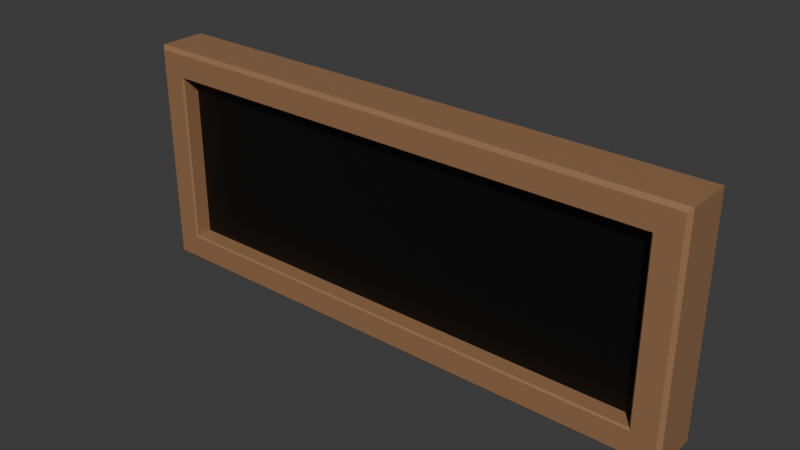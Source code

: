 # Source: timer.blend  (saved by Blender 5.1.30; exported with 4.5.12 LTS)
import bpy
from mathutils import Matrix  # noqa: F401  (used for matrix-valued properties, if any)

bpy.ops.wm.read_factory_settings(use_empty=True)
scene = bpy.context.scene
scene.name = 'Scene'

# ---- collections
col_collection = bpy.data.collections.new('Collection'); scene.collection.children.link(col_collection)

# ---- materials (node trees are filled in below, after node groups)
mat_border = bpy.data.materials.new('Border')
mat_inside = bpy.data.materials.new('Inside')

# ---- material node trees
mat_border.use_nodes = True; mat_border.node_tree.nodes.clear()
_N = mat_border.node_tree.nodes; _L = mat_border.node_tree.links
n0 = _N.new('ShaderNodeBsdfPrincipled'); n0.name = 'Principled BSDF'; n0.location = (-200, 100)
n0.inputs[0].default_value = (0.3054, 0.1608, 0.07934, 1.0)
n1 = _N.new('ShaderNodeOutputMaterial'); n1.name = 'Material Output'; n1.location = (200, 100)
_L.new(n0.outputs[0], n1.inputs[0])
n1.is_active_output = True
mat_inside.use_nodes = True; mat_inside.node_tree.nodes.clear()
_N = mat_inside.node_tree.nodes; _L = mat_inside.node_tree.links
n0 = _N.new('ShaderNodeBsdfPrincipled'); n0.name = 'Principled BSDF'; n0.location = (-200, 100)
n0.inputs[0].default_value = (0.0, 0.0, 0.0, 1.0)
n1 = _N.new('ShaderNodeOutputMaterial'); n1.name = 'Material Output'; n1.location = (200, 100)
_L.new(n0.outputs[0], n1.inputs[0])
n1.is_active_output = True

# ---- world
world_world = bpy.data.worlds.new('World'); scene.world = world_world
world_world.use_nodes = True; world_world.node_tree.nodes.clear()
_N = world_world.node_tree.nodes; _L = world_world.node_tree.links
n0 = _N.new('ShaderNodeOutputWorld'); n0.name = 'World Output'; n0.location = (200, 100)
n1 = _N.new('ShaderNodeBackground'); n1.name = 'Background'; n1.location = (-200, 100)
n1.inputs[0].default_value = (0.05088, 0.05088, 0.05088, 1.0)
_L.new(n1.outputs[0], n0.inputs[0])
n0.is_active_output = True
world_world.color = (0.05088, 0.05088, 0.05088)
world_world.sun_shadow_jitter_overblur = 0.0

# ---- meshes
me_cube_001 = bpy.data.meshes.new('Cube.001')
me_cube_001.from_pydata([(-1.0, 0.08936, -0.4056), (-1.0, 0.08936, 0.4056), (1.0, 0.08936, -0.4056), (1.0, 0.08936, 0.4056), (-0.8989, -0.02805, -0.3045), (-0.8989, -0.02805, 0.3045), (0.8989, -0.02805, 0.3045), (0.8989, -0.02805, -0.3045), (-1.0, -0.07649, -0.4056), (-0.9871, -0.08936, -0.3928), (-0.9871, -0.08936, 0.3928), (-1.0, -0.07649, 0.4056), (1.0, -0.07649, 0.4056), (0.9871, -0.08936, 0.3928), (0.9871, -0.08936, -0.3928), (1.0, -0.07649, -0.4056), (-0.9043, -0.08936, -0.3099), (-0.8989, -0.08395, -0.3045), (-0.8989, -0.08395, 0.3045), (-0.9043, -0.08936, 0.3099), (0.8989, -0.08395, -0.3045), (0.9043, -0.08936, -0.3099), (0.9043, -0.08936, 0.3099), (0.8989, -0.08395, 0.3045)], [], [(0, 1, 3, 2), (7, 6, 5, 4), (9, 10, 11, 8), (13, 14, 15, 12), (8, 15, 14, 9), (12, 11, 10, 13), (0, 2, 15, 8), (8, 11, 1, 0), (3, 1, 11, 12), (2, 3, 12, 15), (17, 18, 19, 16), (23, 20, 21, 22), (16, 21, 20, 17), (22, 19, 18, 23), (16, 19, 10, 9), (17, 20, 7, 4), (18, 17, 4, 5), (21, 16, 9, 14), (19, 22, 13, 10), (23, 18, 5, 6), (22, 21, 14, 13), (20, 23, 6, 7)])
me_cube_001.polygons.foreach_set('material_index', [0, 1, 0, 0, 0, 0, 0, 0, 0, 0, 0, 0, 0, 0, 0, 0, 0, 0, 0, 0, 0, 0])
_uv = me_cube_001.uv_layers.new(name='UVMap')
_uv.uv.foreach_set('vector', [0.302, 0.7447, 1.036e-08, 0.7447, 6.658e-08, -2.219e-08, 0.302, 6.116e-10, 0.8308, 0.6694, 0.6041, 0.6694, 0.6041, 1.223e-09, 0.8308, 1.834e-08, 0.6041, 0.9666, 0.6041, 0.6741, 0.6089, 0.6694, 0.6089, 0.9714, 0.7372, 0.6741, 0.7372, 0.9666, 0.7324, 0.9714, 0.7324, 0.6694, 0.6041, 1.223e-09, 0.6041, 0.7447, 0.5993, 0.7399, 0.5993, 0.00479, 0.302, 0.7447, 0.302, -2.158e-08, 0.3068, 0.00479, 0.3068, 0.7399, 0.8926, 8.119e-10, 0.8926, 0.7447, 0.8308, 0.7447, 0.8308, -3.85e-09, 0.6089, 0.9714, 0.6089, 0.6694, 0.6706, 0.6694, 0.6706, 0.9714, 0.9543, 5.474e-09, 0.9543, 0.7447, 0.8926, 0.7447, 0.8926, 8.119e-10, 0.6706, 0.9714, 0.6706, 0.6694, 0.7324, 0.6694, 0.7324, 0.9714, 0.5664, 0.03765, 0.3397, 0.03765, 0.3377, 0.03564, 0.5685, 0.03564, 0.3397, 0.707, 0.5664, 0.707, 0.5685, 0.709, 0.3377, 0.709, 0.9543, 0.6734, 0.9543, 5.474e-09, 0.9564, 0.002014, 0.9564, 0.6714, 0.9772, 0.6734, 0.9772, 7.197e-09, 0.9792, 0.002014, 0.9792, 0.6714, 0.5685, 0.03564, 0.3377, 0.03564, 0.3068, 0.00479, 0.5993, 0.00479, 0.9564, 0.6714, 0.9564, 0.002014, 0.9772, 0.002014, 0.9772, 0.6714, 0.758, 0.6694, 0.758, 0.8961, 0.7372, 0.8961, 0.7372, 0.6694, 0.5685, 0.709, 0.5685, 0.03564, 0.5993, 0.00479, 0.5993, 0.7399, 0.3377, 0.03564, 0.3377, 0.709, 0.3068, 0.7399, 0.3068, 0.00479, 0.9792, 0.6714, 0.9792, 0.002014, 1.0, 0.002014, 1.0, 0.6714, 0.3377, 0.709, 0.5685, 0.709, 0.5993, 0.7399, 0.3068, 0.7399, 0.758, 0.8961, 0.758, 0.6694, 0.7788, 0.6694, 0.7788, 0.8961])
me_cube_001.materials.append(mat_border)
me_cube_001.materials.append(mat_inside)
me_cube_001.update()

# ---- objects
ob_cube = bpy.data.objects.new('Cube', me_cube_001)

# ---- transforms, parenting, visibility, modifiers, constraints
ob_cube.location = (0.0, 0.0, 0.0)

# ---- collection membership
col_collection.objects.link(ob_cube)

# ---- scene / render settings (as saved in the file)
scene.frame_start = 1; scene.frame_end = 250; scene.frame_set(1)
scene.render.engine = 'BLENDER_EEVEE_NEXT'
scene.render.bake_bias = 0.0
scene.render.bake_samples = 0
scene.cycles.sampling_pattern = 'TABULATED_SOBOL'
scene.eevee.use_volume_custom_range = False
bpy.context.view_layer.update()

# ---- added for rendering (the .blend has no active camera and no usable light): camera, sun
cam_auto = bpy.data.cameras.new('AutoCamera')
cam_auto.lens = 50.0
cam_auto.sensor_width = 36.0
cam_auto.clip_end = 1000.0
ob_auto_camera = bpy.data.objects.new('AutoCamera', cam_auto)
scene.collection.objects.link(ob_auto_camera)
ob_auto_camera.location = (2.00372, -2.40446, 1.60297)
ob_auto_camera.rotation_euler = (1.09748, -7.21219e-08, 0.694738)
scene.camera = ob_auto_camera
light_auto_sun = bpy.data.lights.new('AutoSun', 'SUN')
light_auto_sun.energy = 3.0
light_auto_sun.angle = 0.0523599
ob_auto_sun = bpy.data.objects.new('AutoSun', light_auto_sun)
scene.collection.objects.link(ob_auto_sun)
ob_auto_sun.rotation_euler = (0.872665, 0.174533, 0.523599)
bpy.context.view_layer.update()

